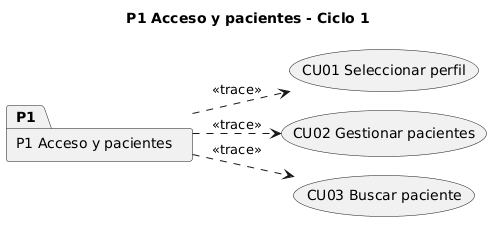

The diagram above was rendered by PlantUML. Its source (embedded in the PNG):
@startuml P1_trace_C1
!pragma layout smetana
title P1 Acceso y pacientes - Ciclo 1
left to right direction
package "P1 Acceso y pacientes" as P1 {
}
usecase "CU01 Seleccionar perfil" as CU01
usecase "CU02 Gestionar pacientes" as CU02
usecase "CU03 Buscar paciente" as CU03
P1 ..> CU01 : <<trace>>
P1 ..> CU02 : <<trace>>
P1 ..> CU03 : <<trace>>
@enduml